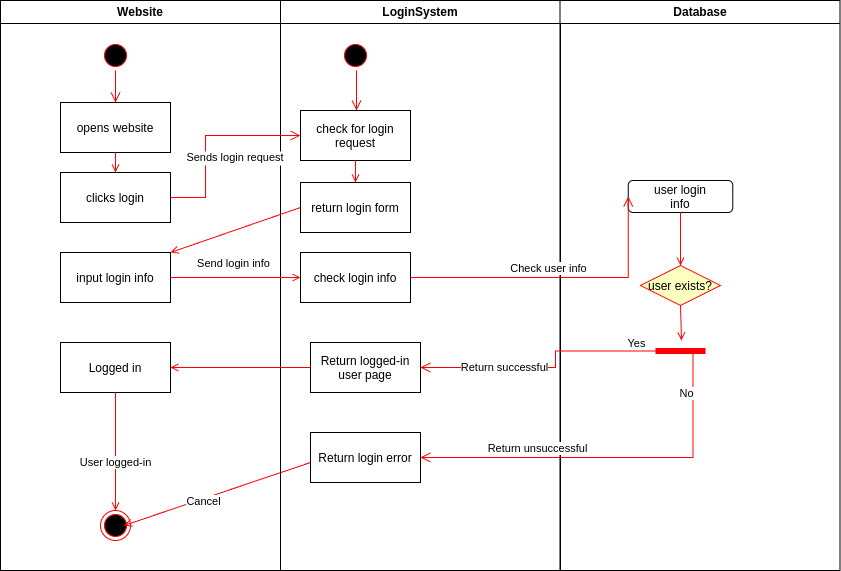

The diagram above was exported from draw.io. Its source (the exported page's mxGraphModel, read from the mxfile embedded in the PNG):
<mxGraphModel dx="1434" dy="826" grid="1" gridSize="10" guides="1" tooltips="1" connect="1" arrows="1" fold="1" page="1" pageScale="1" pageWidth="1169" pageHeight="826" background="none" math="0" shadow="0">
  <root>
    <mxCell id="0" />
    <mxCell id="1" parent="0" />
    <mxCell id="2" value="Website" style="swimlane;whiteSpace=wrap" parent="1" vertex="1">
      <mxGeometry x="165" y="128" width="280" height="570" as="geometry" />
    </mxCell>
    <mxCell id="5" value="" style="ellipse;shape=startState;fillColor=#000000;strokeColor=#ff0000;" parent="2" vertex="1">
      <mxGeometry x="100" y="40" width="30" height="30" as="geometry" />
    </mxCell>
    <mxCell id="6" value="" style="edgeStyle=elbowEdgeStyle;elbow=horizontal;verticalAlign=bottom;endArrow=open;endSize=8;strokeColor=#FF0000;endFill=1;rounded=0" parent="2" source="5" target="7" edge="1">
      <mxGeometry x="100" y="40" as="geometry">
        <mxPoint x="115" y="110" as="targetPoint" />
      </mxGeometry>
    </mxCell>
    <mxCell id="7" value="opens website" style="" parent="2" vertex="1">
      <mxGeometry x="60" y="102" width="110" height="50" as="geometry" />
    </mxCell>
    <mxCell id="8" value="clicks login" style="" parent="2" vertex="1">
      <mxGeometry x="60" y="172" width="110" height="50" as="geometry" />
    </mxCell>
    <mxCell id="9" value="" style="endArrow=open;strokeColor=#FF0000;endFill=1;rounded=0" parent="2" source="7" target="8" edge="1">
      <mxGeometry relative="1" as="geometry" />
    </mxCell>
    <mxCell id="2_7rGBYykxaC2fTYPb4t-43" value="input login info" style="" vertex="1" parent="2">
      <mxGeometry x="60" y="252" width="110" height="50" as="geometry" />
    </mxCell>
    <mxCell id="2_7rGBYykxaC2fTYPb4t-44" value="" style="ellipse;shape=endState;fillColor=#000000;strokeColor=#ff0000" vertex="1" parent="2">
      <mxGeometry x="100" y="510" width="30" height="30" as="geometry" />
    </mxCell>
    <mxCell id="2_7rGBYykxaC2fTYPb4t-73" value="Logged in" style="" vertex="1" parent="2">
      <mxGeometry x="60" y="342" width="110" height="50" as="geometry" />
    </mxCell>
    <mxCell id="2_7rGBYykxaC2fTYPb4t-74" value="" style="endArrow=open;strokeColor=#FF0000;endFill=1;rounded=0;exitX=0.5;exitY=1;exitDx=0;exitDy=0;" edge="1" parent="2" source="2_7rGBYykxaC2fTYPb4t-73" target="2_7rGBYykxaC2fTYPb4t-44">
      <mxGeometry relative="1" as="geometry">
        <mxPoint x="150" y="492" as="sourcePoint" />
        <mxPoint x="280" y="492" as="targetPoint" />
        <Array as="points" />
      </mxGeometry>
    </mxCell>
    <mxCell id="2_7rGBYykxaC2fTYPb4t-80" value="User logged-in" style="edgeLabel;html=1;align=center;verticalAlign=middle;resizable=0;points=[];" vertex="1" connectable="0" parent="2_7rGBYykxaC2fTYPb4t-74">
      <mxGeometry x="0.1695" y="-1" relative="1" as="geometry">
        <mxPoint as="offset" />
      </mxGeometry>
    </mxCell>
    <mxCell id="2_7rGBYykxaC2fTYPb4t-78" value="" style="endArrow=open;strokeColor=#FF0000;endFill=1;rounded=0;exitX=0;exitY=0.5;exitDx=0;exitDy=0;entryX=0.783;entryY=0.5;entryDx=0;entryDy=0;entryPerimeter=0;" edge="1" parent="2" target="2_7rGBYykxaC2fTYPb4t-44">
      <mxGeometry relative="1" as="geometry">
        <mxPoint x="310" y="462" as="sourcePoint" />
        <mxPoint x="170" y="462" as="targetPoint" />
        <Array as="points" />
      </mxGeometry>
    </mxCell>
    <mxCell id="2_7rGBYykxaC2fTYPb4t-79" value="Cancel" style="edgeLabel;html=1;align=center;verticalAlign=middle;resizable=0;points=[];" vertex="1" connectable="0" parent="2_7rGBYykxaC2fTYPb4t-78">
      <mxGeometry x="0.1582" y="2" relative="1" as="geometry">
        <mxPoint as="offset" />
      </mxGeometry>
    </mxCell>
    <mxCell id="3" value="LoginSystem" style="swimlane;whiteSpace=wrap" parent="1" vertex="1">
      <mxGeometry x="445" y="128" width="280" height="570" as="geometry" />
    </mxCell>
    <mxCell id="13" value="" style="ellipse;shape=startState;fillColor=#000000;strokeColor=#ff0000;" parent="3" vertex="1">
      <mxGeometry x="60" y="40" width="30" height="30" as="geometry" />
    </mxCell>
    <mxCell id="14" value="" style="edgeStyle=elbowEdgeStyle;elbow=horizontal;verticalAlign=bottom;endArrow=open;endSize=8;strokeColor=#FF0000;endFill=1;rounded=0" parent="3" source="13" target="15" edge="1">
      <mxGeometry x="40" y="20" as="geometry">
        <mxPoint x="55" y="90" as="targetPoint" />
        <Array as="points">
          <mxPoint x="76" y="82" />
        </Array>
      </mxGeometry>
    </mxCell>
    <mxCell id="15" value="check for login&#10;request" style="" parent="3" vertex="1">
      <mxGeometry x="20" y="110" width="110" height="50" as="geometry" />
    </mxCell>
    <mxCell id="16" value="return login form" style="" parent="3" vertex="1">
      <mxGeometry x="20" y="182" width="110" height="50" as="geometry" />
    </mxCell>
    <mxCell id="17" value="" style="endArrow=open;strokeColor=#FF0000;endFill=1;rounded=0" parent="3" source="15" target="16" edge="1">
      <mxGeometry relative="1" as="geometry" />
    </mxCell>
    <mxCell id="2_7rGBYykxaC2fTYPb4t-48" value="check login info" style="" vertex="1" parent="3">
      <mxGeometry x="20" y="252" width="110" height="50" as="geometry" />
    </mxCell>
    <mxCell id="2_7rGBYykxaC2fTYPb4t-70" value="Return logged-in&#10;user page" style="" vertex="1" parent="3">
      <mxGeometry x="30" y="342" width="110" height="50" as="geometry" />
    </mxCell>
    <mxCell id="2_7rGBYykxaC2fTYPb4t-72" value="Return login error" style="" vertex="1" parent="3">
      <mxGeometry x="30" y="432" width="110" height="50" as="geometry" />
    </mxCell>
    <mxCell id="4" value="Database" style="swimlane;whiteSpace=wrap" parent="1" vertex="1">
      <mxGeometry x="724.5" y="128" width="280" height="570" as="geometry" />
    </mxCell>
    <mxCell id="2_7rGBYykxaC2fTYPb4t-50" value="user login&#10;info" style="rounded=1;" vertex="1" parent="4">
      <mxGeometry x="68.25" y="180" width="104.5" height="32" as="geometry" />
    </mxCell>
    <mxCell id="2_7rGBYykxaC2fTYPb4t-54" value="user exists?" style="rhombus;fillColor=#ffffc0;strokeColor=#ff0000;" vertex="1" parent="4">
      <mxGeometry x="80.5" y="265" width="80" height="40" as="geometry" />
    </mxCell>
    <mxCell id="2_7rGBYykxaC2fTYPb4t-55" value="" style="endArrow=open;strokeColor=#FF0000;endFill=1;rounded=0;exitX=0.5;exitY=1;exitDx=0;exitDy=0;entryX=0.5;entryY=0;entryDx=0;entryDy=0;" edge="1" parent="4" source="2_7rGBYykxaC2fTYPb4t-50" target="2_7rGBYykxaC2fTYPb4t-54">
      <mxGeometry relative="1" as="geometry">
        <mxPoint x="155" y="465" as="sourcePoint" />
        <mxPoint x="155" y="510" as="targetPoint" />
      </mxGeometry>
    </mxCell>
    <mxCell id="2_7rGBYykxaC2fTYPb4t-57" value="" style="shape=line;strokeWidth=6;strokeColor=#ff0000;rotation=-180;" vertex="1" parent="4">
      <mxGeometry x="95.5" y="319" width="50" height="63" as="geometry" />
    </mxCell>
    <mxCell id="2_7rGBYykxaC2fTYPb4t-56" value="" style="endArrow=open;strokeColor=#FF0000;endFill=1;rounded=0;entryX=0.48;entryY=0.667;entryDx=0;entryDy=0;entryPerimeter=0;exitX=0.5;exitY=1;exitDx=0;exitDy=0;" edge="1" parent="4" source="2_7rGBYykxaC2fTYPb4t-54" target="2_7rGBYykxaC2fTYPb4t-57">
      <mxGeometry relative="1" as="geometry">
        <mxPoint x="121.5" y="362" as="sourcePoint" />
        <mxPoint x="131" y="332" as="targetPoint" />
      </mxGeometry>
    </mxCell>
    <mxCell id="2_7rGBYykxaC2fTYPb4t-41" value="Sends login request" style="edgeStyle=elbowEdgeStyle;elbow=horizontal;verticalAlign=bottom;endArrow=open;endSize=8;strokeColor=#FF0000;endFill=1;rounded=0;exitX=1;exitY=0.5;exitDx=0;exitDy=0;entryX=0;entryY=0.5;entryDx=0;entryDy=0;" edge="1" parent="1" source="8" target="15">
      <mxGeometry x="40" y="20" as="geometry">
        <mxPoint x="410" y="335" as="targetPoint" />
        <mxPoint x="370" y="330" as="sourcePoint" />
        <Array as="points">
          <mxPoint x="370" y="342" />
        </Array>
      </mxGeometry>
    </mxCell>
    <mxCell id="19" value="" style="endArrow=open;strokeColor=#FF0000;endFill=1;rounded=0;entryX=1;entryY=0;entryDx=0;entryDy=0;exitX=0;exitY=0.5;exitDx=0;exitDy=0;" parent="1" source="16" target="2_7rGBYykxaC2fTYPb4t-43" edge="1">
      <mxGeometry relative="1" as="geometry">
        <Array as="points" />
      </mxGeometry>
    </mxCell>
    <mxCell id="2_7rGBYykxaC2fTYPb4t-46" value="" style="endArrow=open;strokeColor=#FF0000;endFill=1;rounded=0;exitX=1;exitY=0.5;exitDx=0;exitDy=0;entryX=0;entryY=0.5;entryDx=0;entryDy=0;" edge="1" parent="1" source="2_7rGBYykxaC2fTYPb4t-43" target="2_7rGBYykxaC2fTYPb4t-48">
      <mxGeometry relative="1" as="geometry">
        <mxPoint x="475" y="345" as="sourcePoint" />
        <mxPoint x="470" y="405" as="targetPoint" />
        <Array as="points" />
      </mxGeometry>
    </mxCell>
    <mxCell id="2_7rGBYykxaC2fTYPb4t-47" value="Send login info" style="edgeLabel;html=1;align=center;verticalAlign=middle;resizable=0;points=[];" vertex="1" connectable="0" parent="2_7rGBYykxaC2fTYPb4t-46">
      <mxGeometry x="-0.2447" y="-3" relative="1" as="geometry">
        <mxPoint x="13" y="-18" as="offset" />
      </mxGeometry>
    </mxCell>
    <mxCell id="2_7rGBYykxaC2fTYPb4t-49" value="" style="edgeStyle=elbowEdgeStyle;elbow=vertical;verticalAlign=bottom;endArrow=open;endSize=8;strokeColor=#FF0000;endFill=1;rounded=0;exitX=1;exitY=0.5;exitDx=0;exitDy=0;entryX=0;entryY=0.5;entryDx=0;entryDy=0;jumpStyle=none;" edge="1" parent="1" source="2_7rGBYykxaC2fTYPb4t-48" target="2_7rGBYykxaC2fTYPb4t-50">
      <mxGeometry x="40" y="20" as="geometry">
        <mxPoint x="730" y="410" as="targetPoint" />
        <mxPoint x="600" y="420" as="sourcePoint" />
        <Array as="points">
          <mxPoint x="770" y="405" />
        </Array>
      </mxGeometry>
    </mxCell>
    <mxCell id="2_7rGBYykxaC2fTYPb4t-53" value="Check user info" style="edgeLabel;html=1;align=center;verticalAlign=middle;resizable=0;points=[];" vertex="1" connectable="0" parent="2_7rGBYykxaC2fTYPb4t-49">
      <mxGeometry relative="1" as="geometry">
        <mxPoint x="-12" y="-10" as="offset" />
      </mxGeometry>
    </mxCell>
    <mxCell id="2_7rGBYykxaC2fTYPb4t-58" value="" style="edgeStyle=elbowEdgeStyle;elbow=horizontal;align=left;verticalAlign=bottom;endArrow=open;endSize=8;strokeColor=#FF0000;exitX=0.75;exitY=0.5;endFill=1;rounded=0;exitDx=0;exitDy=0;exitPerimeter=0;entryX=1;entryY=0.5;entryDx=0;entryDy=0;" edge="1" parent="1" source="2_7rGBYykxaC2fTYPb4t-57" target="2_7rGBYykxaC2fTYPb4t-70">
      <mxGeometry x="-1" relative="1" as="geometry">
        <mxPoint x="680" y="562" as="targetPoint" />
        <Array as="points">
          <mxPoint x="720" y="490" />
        </Array>
        <mxPoint x="835" y="520" as="sourcePoint" />
      </mxGeometry>
    </mxCell>
    <mxCell id="2_7rGBYykxaC2fTYPb4t-59" value="Yes" style="edgeLabel;html=1;align=center;verticalAlign=middle;resizable=0;points=[];" vertex="1" connectable="0" parent="2_7rGBYykxaC2fTYPb4t-58">
      <mxGeometry x="0.4297" y="2" relative="1" as="geometry">
        <mxPoint x="140" y="-27" as="offset" />
      </mxGeometry>
    </mxCell>
    <mxCell id="2_7rGBYykxaC2fTYPb4t-62" value="Return successful" style="edgeLabel;html=1;align=center;verticalAlign=middle;resizable=0;points=[];" vertex="1" connectable="0" parent="2_7rGBYykxaC2fTYPb4t-58">
      <mxGeometry x="0.3706" y="-1" relative="1" as="geometry">
        <mxPoint as="offset" />
      </mxGeometry>
    </mxCell>
    <mxCell id="2_7rGBYykxaC2fTYPb4t-77" value="" style="endArrow=open;strokeColor=#FF0000;endFill=1;rounded=0;exitX=0;exitY=0.5;exitDx=0;exitDy=0;entryX=1;entryY=0.5;entryDx=0;entryDy=0;" edge="1" parent="1" source="2_7rGBYykxaC2fTYPb4t-70" target="2_7rGBYykxaC2fTYPb4t-73">
      <mxGeometry relative="1" as="geometry">
        <mxPoint x="289.5" y="540" as="sourcePoint" />
        <mxPoint x="289.5" y="648" as="targetPoint" />
        <Array as="points" />
      </mxGeometry>
    </mxCell>
    <mxCell id="2_7rGBYykxaC2fTYPb4t-60" value="" style="edgeStyle=elbowEdgeStyle;elbow=vertical;align=left;verticalAlign=bottom;endArrow=open;endSize=8;strokeColor=#FF0000;exitX=0.25;exitY=0.5;endFill=1;rounded=0;exitDx=0;exitDy=0;exitPerimeter=0;entryX=1;entryY=0.5;entryDx=0;entryDy=0;" edge="1" parent="1" source="2_7rGBYykxaC2fTYPb4t-57" target="2_7rGBYykxaC2fTYPb4t-72">
      <mxGeometry x="-1" relative="1" as="geometry">
        <mxPoint x="690" y="600" as="targetPoint" />
        <Array as="points">
          <mxPoint x="730" y="585" />
        </Array>
        <mxPoint x="855" y="540" as="sourcePoint" />
      </mxGeometry>
    </mxCell>
    <mxCell id="2_7rGBYykxaC2fTYPb4t-61" value="No" style="edgeLabel;html=1;align=center;verticalAlign=middle;resizable=0;points=[];" vertex="1" connectable="0" parent="2_7rGBYykxaC2fTYPb4t-60">
      <mxGeometry x="0.4297" y="2" relative="1" as="geometry">
        <mxPoint x="157" y="-67" as="offset" />
      </mxGeometry>
    </mxCell>
    <mxCell id="2_7rGBYykxaC2fTYPb4t-71" value="Return unsuccessful" style="edgeLabel;html=1;align=center;verticalAlign=middle;resizable=0;points=[];" vertex="1" connectable="0" parent="2_7rGBYykxaC2fTYPb4t-60">
      <mxGeometry x="0.4325" y="-3" relative="1" as="geometry">
        <mxPoint x="8" y="-7" as="offset" />
      </mxGeometry>
    </mxCell>
  </root>
</mxGraphModel>